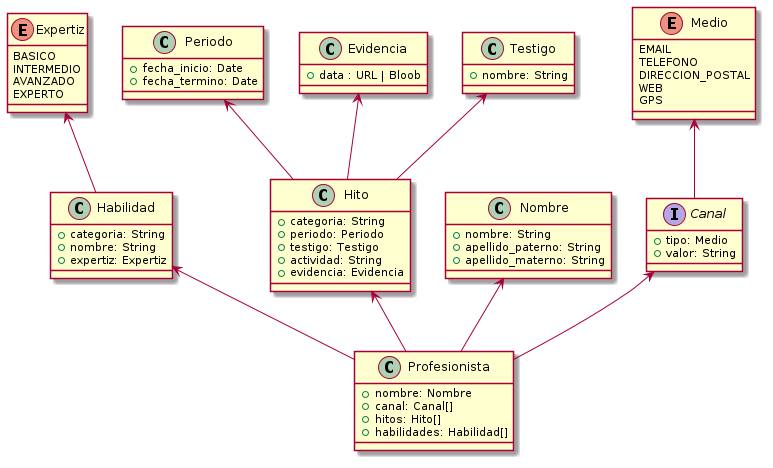

The diagram above was rendered by PlantUML. Its source (embedded in the PNG):
@startuml
  class Profesionista {
    + nombre: Nombre
    + canal: Canal[]
    + hitos: Hito[]
    + habilidades: Habilidad[]
  }

  class Habilidad {
    + categoria: String
    + nombre: String
    + expertiz: Expertiz
  }

  class Periodo {
    + fecha_inicio: Date
    + fecha_termino: Date
  }

  class Hito {
    + categoria: String
    + periodo: Periodo
    + testigo: Testigo
    + actividad: String
    + evidencia: Evidencia
  }

  class Evidencia {
    + data : URL | Bloob
  }

  class Testigo {
    + nombre: String
  }

  Evidencia <-- Hito

  Periodo <-- Hito

  enum Expertiz {
      BASICO
      INTERMEDIO
      AVANZADO
      EXPERTO
  }

  class Nombre {
    + nombre: String
    + apellido_paterno: String
    + apellido_materno: String
  }

  interface Canal{
      + tipo: Medio
      + valor: String
  }

  enum Medio {
    EMAIL
    TELEFONO
    DIRECCION_POSTAL
    WEB
    GPS
  }

  Medio <-- Canal

  Nombre <-- Profesionista
  Canal <-- Profesionista
  Habilidad <-- Profesionista
  Hito <-- Profesionista

  Testigo <-- Hito

  Expertiz <-- Habilidad
@enduml